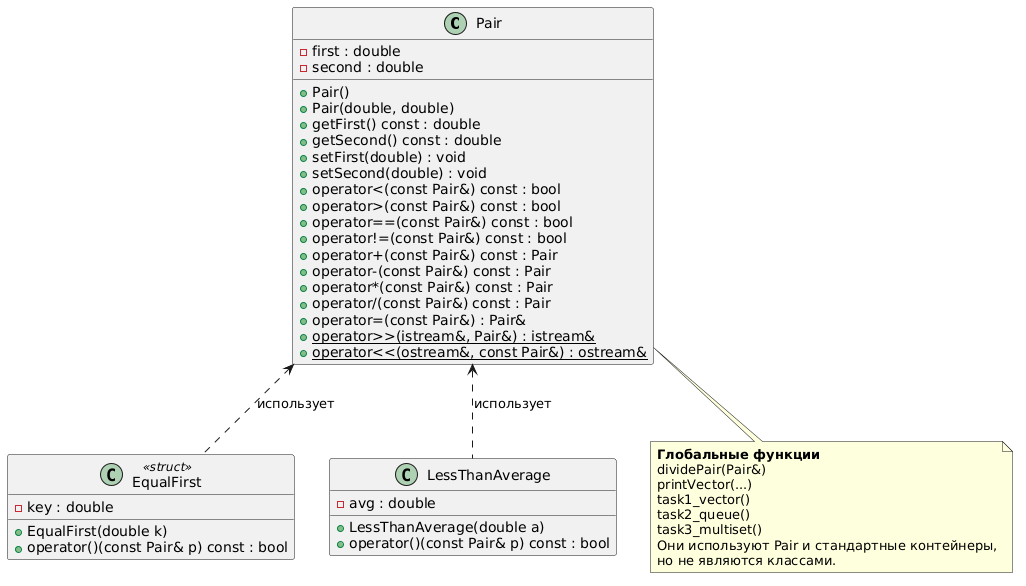

The diagram above was rendered by PlantUML. Its source (embedded in the PNG):
@startuml
class Pair {
    - first : double
    - second : double
    + Pair()
    + Pair(double, double)
    + getFirst() const : double
    + getSecond() const : double
    + setFirst(double) : void
    + setSecond(double) : void
    + operator<(const Pair&) const : bool
    + operator>(const Pair&) const : bool
    + operator==(const Pair&) const : bool
    + operator!=(const Pair&) const : bool
    + operator+(const Pair&) const : Pair
    + operator-(const Pair&) const : Pair
    + operator*(const Pair&) const : Pair
    + operator/(const Pair&) const : Pair
    + operator=(const Pair&) : Pair&
    {static} + operator>>(istream&, Pair&) : istream&
    {static} + operator<<(ostream&, const Pair&) : ostream&
}

class EqualFirst <<struct>> {
    - key : double
    + EqualFirst(double k)
    + operator()(const Pair& p) const : bool
}

class LessThanAverage {
    - avg : double
    + LessThanAverage(double a)
    + operator()(const Pair& p) const : bool
}

Pair <.. EqualFirst : использует
Pair <.. LessThanAverage : использует

note bottom of Pair
  <b>Глобальные функции</b>
  dividePair(Pair&)
  printVector(...)
  task1_vector()
  task2_queue()
  task3_multiset()
  Они используют Pair и стандартные контейнеры,
  но не являются классами.
end note
@enduml